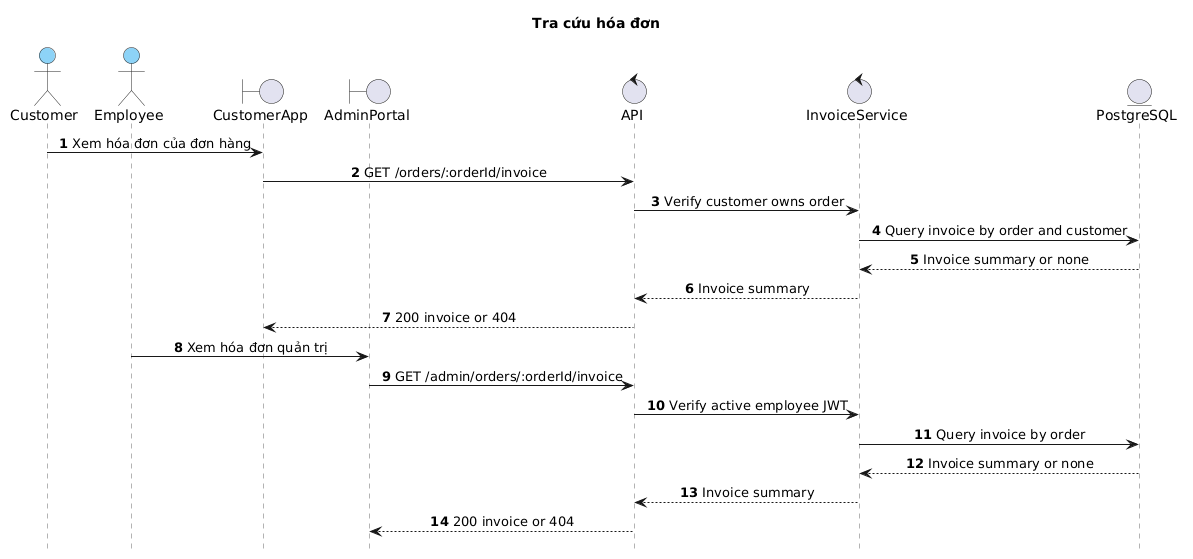

The diagram above was rendered by PlantUML. Its source (embedded in the PNG):
@startuml
title Tra cứu hóa đơn
hide footbox
autonumber
skinparam backgroundColor white
skinparam sequence {
  ParticipantBackgroundColor #8DD3F7
  ParticipantBorderColor #222222
  ActorBackgroundColor #8DD3F7
  ActorBorderColor #222222
  BoundaryBackgroundColor #8DD3F7
  BoundaryBorderColor #222222
  ControlBackgroundColor #8DD3F7
  ControlBorderColor #222222
  EntityBackgroundColor #8DD3F7
  EntityBorderColor #222222
  LifeLineBorderColor #666666
  LifeLineBackgroundColor white
  MessageAlign center
}

actor Customer
actor Employee
boundary CustomerApp
boundary AdminPortal
control API
control InvoiceService
entity PostgreSQL

Customer->CustomerApp: Xem hóa đơn của đơn hàng
CustomerApp->API: GET /orders/:orderId/invoice
API->InvoiceService: Verify customer owns order
InvoiceService->PostgreSQL: Query invoice by order and customer
PostgreSQL-->InvoiceService: Invoice summary or none
InvoiceService-->API: Invoice summary
API-->CustomerApp: 200 invoice or 404
Employee->AdminPortal: Xem hóa đơn quản trị
AdminPortal->API: GET /admin/orders/:orderId/invoice
API->InvoiceService: Verify active employee JWT
InvoiceService->PostgreSQL: Query invoice by order
PostgreSQL-->InvoiceService: Invoice summary or none
InvoiceService-->API: Invoice summary
API-->AdminPortal: 200 invoice or 404
@enduml